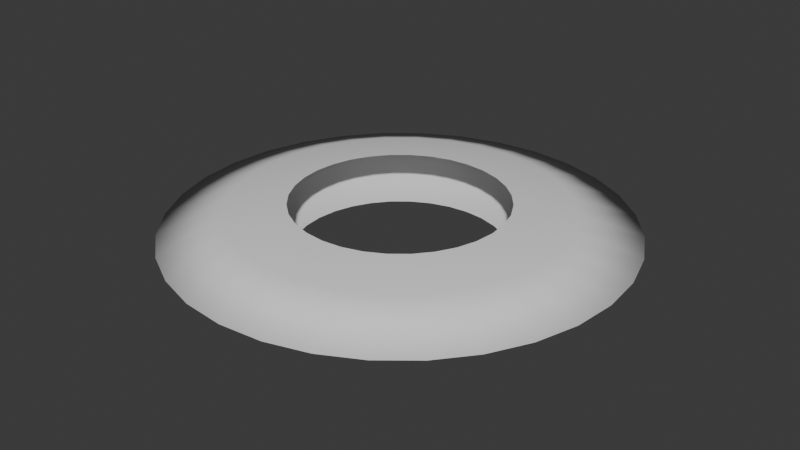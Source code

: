 # Source: attackFX.blend  (saved by Blender 4.0.36; exported with 4.5.12 LTS)
import bpy
from mathutils import Matrix  # noqa: F401  (used for matrix-valued properties, if any)

bpy.ops.wm.read_factory_settings(use_empty=True)
scene = bpy.context.scene
scene.name = 'Scene'

# ---- collections
col_collection = bpy.data.collections.new('Collection'); scene.collection.children.link(col_collection)

# ---- world
world_world = bpy.data.worlds.new('World'); scene.world = world_world
world_world.use_nodes = True; world_world.node_tree.nodes.clear()
_N = world_world.node_tree.nodes; _L = world_world.node_tree.links
n0 = _N.new('ShaderNodeOutputWorld'); n0.name = 'World Output'; n0.location = (300, 300)
n1 = _N.new('ShaderNodeBackground'); n1.name = 'Background'; n1.location = (10, 300)
n1.inputs[0].default_value = (0.05088, 0.05088, 0.05088, 1.0)
_L.new(n1.outputs[0], n0.inputs[0])
n0.is_active_output = True
world_world.color = (0.05088, 0.05088, 0.05088)
world_world.use_sun_shadow = False
world_world.sun_shadow_jitter_overblur = 0.0

# ---- meshes
me_cylinder = bpy.data.meshes.new('Cylinder')
me_cylinder.from_pydata([(0.0, 1.0, -0.2492), (0.0, 1.0, 0.2492), (0.1951, 0.9808, -0.2492), (0.1951, 0.9808, 0.2492), (0.3827, 0.9239, -0.2492), (0.3827, 0.9239, 0.2492), (0.5556, 0.8315, -0.2492), (0.5556, 0.8315, 0.2492), (0.7071, 0.7071, -0.2492), (0.7071, 0.7071, 0.2492), (0.8315, 0.5556, -0.2492), (0.8315, 0.5556, 0.2492), (0.9239, 0.3827, -0.2492), (0.9239, 0.3827, 0.2492), (0.9808, 0.1951, -0.2492), (0.9808, 0.1951, 0.2492), (1.0, 0.0, -0.2492), (1.0, 0.0, 0.2492), (0.9808, -0.1951, -0.2492), (0.9808, -0.1951, 0.2492), (0.9239, -0.3827, -0.2492), (0.9239, -0.3827, 0.2492), (0.8315, -0.5556, -0.2492), (0.8315, -0.5556, 0.2492), (0.7071, -0.7071, -0.2492), (0.7071, -0.7071, 0.2492), (0.5556, -0.8315, -0.2492), (0.5556, -0.8315, 0.2492), (0.3827, -0.9239, -0.2492), (0.3827, -0.9239, 0.2492), (0.1951, -0.9808, -0.2492), (0.1951, -0.9808, 0.2492), (0.0, -1.0, -0.2492), (0.0, -1.0, 0.2492), (-0.1951, -0.9808, -0.2492), (-0.1951, -0.9808, 0.2492), (-0.3827, -0.9239, -0.2492), (-0.3827, -0.9239, 0.2492), (-0.5556, -0.8315, -0.2492), (-0.5556, -0.8315, 0.2492), (-0.7071, -0.7071, -0.2492), (-0.7071, -0.7071, 0.2492), (-0.8315, -0.5556, -0.2492), (-0.8315, -0.5556, 0.2492), (-0.9239, -0.3827, -0.2492), (-0.9239, -0.3827, 0.2492), (-0.9808, -0.1951, -0.2492), (-0.9808, -0.1951, 0.2492), (-1.0, 0.0, -0.2492), (-1.0, 0.0, 0.2492), (-0.9808, 0.1951, -0.2492), (-0.9808, 0.1951, 0.2492), (-0.9239, 0.3827, -0.2492), (-0.9239, 0.3827, 0.2492), (-0.8315, 0.5556, -0.2492), (-0.8315, 0.5556, 0.2492), (-0.7071, 0.7071, -0.2492), (-0.7071, 0.7071, 0.2492), (-0.5556, 0.8315, -0.2492), (-0.5556, 0.8315, 0.2492), (-0.3827, 0.9239, -0.2492), (-0.3827, 0.9239, 0.2492), (-0.1951, 0.9808, -0.2492), (-0.1951, 0.9808, 0.2492), (1.398e-08, 2.155, -5.594e-10), (0.4204, 2.114, -5.594e-10), (0.8246, 1.991, -5.594e-10), (1.197, 1.792, -5.594e-10), (1.524, 1.524, -5.594e-10), (1.792, 1.197, -5.594e-10), (1.991, 0.8246, -5.594e-10), (2.114, 0.4204, -5.594e-10), (2.155, 1.721e-08, -5.594e-10), (2.114, -0.4204, -5.594e-10), (1.991, -0.8246, -5.594e-10), (1.792, -1.197, -5.594e-10), (1.524, -1.524, -5.594e-10), (1.197, -1.792, -5.594e-10), (0.8246, -1.991, -5.594e-10), (0.4204, -2.114, -5.594e-10), (1.398e-08, -2.155, -5.594e-10), (-0.4204, -2.114, -5.594e-10), (-0.8246, -1.991, -5.594e-10), (-1.197, -1.792, -5.594e-10), (-1.524, -1.524, -5.594e-10), (-1.792, -1.197, -5.594e-10), (-1.991, -0.8246, -5.594e-10), (-2.114, -0.4204, -5.594e-10), (-2.155, 1.721e-08, -5.594e-10), (-2.114, 0.4204, -5.594e-10), (-1.991, 0.8246, -5.594e-10), (-1.792, 1.197, -5.594e-10), (-1.524, 1.524, -5.594e-10), (-1.197, 1.792, -5.594e-10), (-0.8246, 1.991, -5.594e-10), (-0.4204, 2.114, -5.594e-10), (0.3037, 1.527, -0.1939), (0.5956, 1.438, -0.1939), (0.8647, 1.294, -0.1939), (1.101, 1.101, -0.1939), (1.294, 0.8647, -0.1939), (1.438, 0.5956, -0.1939), (1.527, 0.3037, -0.1939), (1.556, 8.292e-09, -0.1939), (1.527, -0.3037, -0.1939), (1.438, -0.5956, -0.1939), (1.294, -0.8647, -0.1939), (1.101, -1.101, -0.1939), (0.8647, -1.294, -0.1939), (0.5956, -1.438, -0.1939), (0.3037, -1.527, -0.1939), (6.737e-09, -1.556, -0.1939), (-0.3037, -1.527, -0.1939), (-0.5956, -1.438, -0.1939), (-0.8647, -1.294, -0.1939), (-1.101, -1.101, -0.1939), (-1.294, -0.8647, -0.1939), (-1.438, -0.5956, -0.1939), (-1.527, -0.3037, -0.1939), (-1.556, 8.292e-09, -0.1939), (-1.527, 0.3037, -0.1939), (-1.438, 0.5956, -0.1939), (-1.294, 0.8647, -0.1939), (-1.101, 1.101, -0.1939), (-0.8647, 1.294, -0.1939), (-0.5956, 1.438, -0.1939), (-0.3037, 1.527, -0.1939), (6.737e-09, 1.556, -0.1939), (6.737e-09, 1.556, 0.1939), (0.3037, 1.527, 0.1939), (0.5956, 1.438, 0.1939), (0.8647, 1.294, 0.1939), (1.101, 1.101, 0.1939), (1.294, 0.8647, 0.1939), (1.438, 0.5956, 0.1939), (1.527, 0.3037, 0.1939), (1.556, 8.292e-09, 0.1939), (1.527, -0.3037, 0.1939), (1.438, -0.5956, 0.1939), (1.294, -0.8647, 0.1939), (1.101, -1.101, 0.1939), (0.8647, -1.294, 0.1939), (0.5956, -1.438, 0.1939), (0.3037, -1.527, 0.1939), (6.737e-09, -1.556, 0.1939), (-0.3037, -1.527, 0.1939), (-0.5956, -1.438, 0.1939), (-0.8647, -1.294, 0.1939), (-1.101, -1.101, 0.1939), (-1.294, -0.8647, 0.1939), (-1.438, -0.5956, 0.1939), (-1.527, -0.3037, 0.1939), (-1.556, 8.292e-09, 0.1939), (-1.527, 0.3037, 0.1939), (-1.438, 0.5956, 0.1939), (-1.294, 0.8647, 0.1939), (-1.101, 1.101, 0.1939), (-0.8647, 1.294, 0.1939), (-0.5956, 1.438, 0.1939), (-0.3037, 1.527, 0.1939)], [], [(128, 1, 3, 129), (129, 3, 5, 130), (130, 5, 7, 131), (131, 7, 9, 132), (132, 9, 11, 133), (133, 11, 13, 134), (134, 13, 15, 135), (135, 15, 17, 136), (136, 17, 19, 137), (137, 19, 21, 138), (138, 21, 23, 139), (139, 23, 25, 140), (140, 25, 27, 141), (141, 27, 29, 142), (142, 29, 31, 143), (143, 31, 33, 144), (144, 33, 35, 145), (145, 35, 37, 146), (146, 37, 39, 147), (147, 39, 41, 148), (148, 41, 43, 149), (149, 43, 45, 150), (150, 45, 47, 151), (151, 47, 49, 152), (152, 49, 51, 153), (153, 51, 53, 154), (154, 53, 55, 155), (155, 55, 57, 156), (156, 57, 59, 157), (157, 59, 61, 158), (158, 61, 63, 159), (159, 63, 1, 128), (126, 95, 64, 127), (125, 94, 95, 126), (124, 93, 94, 125), (123, 92, 93, 124), (122, 91, 92, 123), (121, 90, 91, 122), (120, 89, 90, 121), (119, 88, 89, 120), (118, 87, 88, 119), (117, 86, 87, 118), (116, 85, 86, 117), (115, 84, 85, 116), (114, 83, 84, 115), (113, 82, 83, 114), (112, 81, 82, 113), (111, 80, 81, 112), (110, 79, 80, 111), (109, 78, 79, 110), (108, 77, 78, 109), (107, 76, 77, 108), (106, 75, 76, 107), (105, 74, 75, 106), (104, 73, 74, 105), (103, 72, 73, 104), (102, 71, 72, 103), (101, 70, 71, 102), (100, 69, 70, 101), (99, 68, 69, 100), (98, 67, 68, 99), (97, 66, 67, 98), (96, 65, 66, 97), (127, 64, 65, 96), (0, 127, 96, 2), (2, 96, 97, 4), (4, 97, 98, 6), (6, 98, 99, 8), (8, 99, 100, 10), (10, 100, 101, 12), (12, 101, 102, 14), (14, 102, 103, 16), (16, 103, 104, 18), (18, 104, 105, 20), (20, 105, 106, 22), (22, 106, 107, 24), (24, 107, 108, 26), (26, 108, 109, 28), (28, 109, 110, 30), (30, 110, 111, 32), (32, 111, 112, 34), (34, 112, 113, 36), (36, 113, 114, 38), (38, 114, 115, 40), (40, 115, 116, 42), (42, 116, 117, 44), (44, 117, 118, 46), (46, 118, 119, 48), (48, 119, 120, 50), (50, 120, 121, 52), (52, 121, 122, 54), (54, 122, 123, 56), (56, 123, 124, 58), (58, 124, 125, 60), (60, 125, 126, 62), (62, 126, 127, 0), (95, 159, 128, 64), (94, 158, 159, 95), (93, 157, 158, 94), (92, 156, 157, 93), (91, 155, 156, 92), (90, 154, 155, 91), (89, 153, 154, 90), (88, 152, 153, 89), (87, 151, 152, 88), (86, 150, 151, 87), (85, 149, 150, 86), (84, 148, 149, 85), (83, 147, 148, 84), (82, 146, 147, 83), (81, 145, 146, 82), (80, 144, 145, 81), (79, 143, 144, 80), (78, 142, 143, 79), (77, 141, 142, 78), (76, 140, 141, 77), (75, 139, 140, 76), (74, 138, 139, 75), (73, 137, 138, 74), (72, 136, 137, 73), (71, 135, 136, 72), (70, 134, 135, 71), (69, 133, 134, 70), (68, 132, 133, 69), (67, 131, 132, 68), (66, 130, 131, 67), (65, 129, 130, 66), (64, 128, 129, 65)])
me_cylinder.polygons.foreach_set('use_smooth', [True] * 128)
_uv = me_cylinder.uv_layers.new(name='UVMap')
_uv.uv.foreach_set('vector', [1.0, 0.75, 1.0, 1.0, 0.9688, 1.0, 0.9688, 0.75, 0.9688, 0.75, 0.9688, 1.0, 0.9375, 1.0, 0.9375, 0.75, 0.9375, 0.75, 0.9375, 1.0, 0.9062, 1.0, 0.9062, 0.75, 0.9062, 0.75, 0.9062, 1.0, 0.875, 1.0, 0.875, 0.75, 0.875, 0.75, 0.875, 1.0, 0.8438, 1.0, 0.8438, 0.75, 0.8438, 0.75, 0.8438, 1.0, 0.8125, 1.0, 0.8125, 0.75, 0.8125, 0.75, 0.8125, 1.0, 0.7812, 1.0, 0.7812, 0.75, 0.7812, 0.75, 0.7812, 1.0, 0.75, 1.0, 0.75, 0.75, 0.75, 0.75, 0.75, 1.0, 0.7188, 1.0, 0.7188, 0.75, 0.7188, 0.75, 0.7188, 1.0, 0.6875, 1.0, 0.6875, 0.75, 0.6875, 0.75, 0.6875, 1.0, 0.6562, 1.0, 0.6562, 0.75, 0.6562, 0.75, 0.6562, 1.0, 0.625, 1.0, 0.625, 0.75, 0.625, 0.75, 0.625, 1.0, 0.5938, 1.0, 0.5938, 0.75, 0.5938, 0.75, 0.5938, 1.0, 0.5625, 1.0, 0.5625, 0.75, 0.5625, 0.75, 0.5625, 1.0, 0.5312, 1.0, 0.5312, 0.75, 0.5312, 0.75, 0.5312, 1.0, 0.5, 1.0, 0.5, 0.75, 0.5, 0.75, 0.5, 1.0, 0.4688, 1.0, 0.4688, 0.75, 0.4688, 0.75, 0.4688, 1.0, 0.4375, 1.0, 0.4375, 0.75, 0.4375, 0.75, 0.4375, 1.0, 0.4062, 1.0, 0.4062, 0.75, 0.4062, 0.75, 0.4062, 1.0, 0.375, 1.0, 0.375, 0.75, 0.375, 0.75, 0.375, 1.0, 0.3438, 1.0, 0.3438, 0.75, 0.3438, 0.75, 0.3438, 1.0, 0.3125, 1.0, 0.3125, 0.75, 0.3125, 0.75, 0.3125, 1.0, 0.2812, 1.0, 0.2812, 0.75, 0.2812, 0.75, 0.2812, 1.0, 0.25, 1.0, 0.25, 0.75, 0.25, 0.75, 0.25, 1.0, 0.2188, 1.0, 0.2188, 0.75, 0.2188, 0.75, 0.2188, 1.0, 0.1875, 1.0, 0.1875, 0.75, 0.1875, 0.75, 0.1875, 1.0, 0.1562, 1.0, 0.1562, 0.75, 0.1562, 0.75, 0.1562, 1.0, 0.125, 1.0, 0.125, 0.75, 0.125, 0.75, 0.125, 1.0, 0.09375, 1.0, 0.09375, 0.75, 0.09375, 0.75, 0.09375, 1.0, 0.0625, 1.0, 0.0625, 0.75, 0.0625, 0.75, 0.0625, 1.0, 0.03125, 1.0, 0.03125, 0.75, 0.03125, 0.75, 0.03125, 1.0, 0.0, 1.0, 0.0, 0.75, 0.03125, 0.25, 0.03125, 0.5, 0.0, 0.5, 0.0, 0.25, 0.0625, 0.25, 0.0625, 0.5, 0.03125, 0.5, 0.03125, 0.25, 0.09375, 0.25, 0.09375, 0.5, 0.0625, 0.5, 0.0625, 0.25, 0.125, 0.25, 0.125, 0.5, 0.09375, 0.5, 0.09375, 0.25, 0.1562, 0.25, 0.1562, 0.5, 0.125, 0.5, 0.125, 0.25, 0.1875, 0.25, 0.1875, 0.5, 0.1562, 0.5, 0.1562, 0.25, 0.2188, 0.25, 0.2188, 0.5, 0.1875, 0.5, 0.1875, 0.25, 0.25, 0.25, 0.25, 0.5, 0.2188, 0.5, 0.2188, 0.25, 0.2812, 0.25, 0.2812, 0.5, 0.25, 0.5, 0.25, 0.25, 0.3125, 0.25, 0.3125, 0.5, 0.2812, 0.5, 0.2812, 0.25, 0.3438, 0.25, 0.3438, 0.5, 0.3125, 0.5, 0.3125, 0.25, 0.375, 0.25, 0.375, 0.5, 0.3438, 0.5, 0.3438, 0.25, 0.4062, 0.25, 0.4062, 0.5, 0.375, 0.5, 0.375, 0.25, 0.4375, 0.25, 0.4375, 0.5, 0.4062, 0.5, 0.4062, 0.25, 0.4688, 0.25, 0.4688, 0.5, 0.4375, 0.5, 0.4375, 0.25, 0.5, 0.25, 0.5, 0.5, 0.4688, 0.5, 0.4688, 0.25, 0.5312, 0.25, 0.5312, 0.5, 0.5, 0.5, 0.5, 0.25, 0.5625, 0.25, 0.5625, 0.5, 0.5312, 0.5, 0.5312, 0.25, 0.5938, 0.25, 0.5938, 0.5, 0.5625, 0.5, 0.5625, 0.25, 0.625, 0.25, 0.625, 0.5, 0.5938, 0.5, 0.5938, 0.25, 0.6562, 0.25, 0.6562, 0.5, 0.625, 0.5, 0.625, 0.25, 0.6875, 0.25, 0.6875, 0.5, 0.6562, 0.5, 0.6562, 0.25, 0.7188, 0.25, 0.7188, 0.5, 0.6875, 0.5, 0.6875, 0.25, 0.75, 0.25, 0.75, 0.5, 0.7188, 0.5, 0.7188, 0.25, 0.7812, 0.25, 0.7812, 0.5, 0.75, 0.5, 0.75, 0.25, 0.8125, 0.25, 0.8125, 0.5, 0.7812, 0.5, 0.7812, 0.25, 0.8438, 0.25, 0.8438, 0.5, 0.8125, 0.5, 0.8125, 0.25, 0.875, 0.25, 0.875, 0.5, 0.8438, 0.5, 0.8438, 0.25, 0.9062, 0.25, 0.9062, 0.5, 0.875, 0.5, 0.875, 0.25, 0.9375, 0.25, 0.9375, 0.5, 0.9062, 0.5, 0.9062, 0.25, 0.9688, 0.25, 0.9688, 0.5, 0.9375, 0.5, 0.9375, 0.25, 1.0, 0.25, 1.0, 0.5, 0.9688, 0.5, 0.9688, 0.25, 1.0, 0.0, 1.0, 0.25, 0.9688, 0.25, 0.9688, 0.0, 0.9688, 0.0, 0.9688, 0.25, 0.9375, 0.25, 0.9375, 0.0, 0.9375, 0.0, 0.9375, 0.25, 0.9062, 0.25, 0.9062, 0.0, 0.9062, 0.0, 0.9062, 0.25, 0.875, 0.25, 0.875, 0.0, 0.875, 0.0, 0.875, 0.25, 0.8438, 0.25, 0.8438, 0.0, 0.8438, 0.0, 0.8438, 0.25, 0.8125, 0.25, 0.8125, 0.0, 0.8125, 0.0, 0.8125, 0.25, 0.7812, 0.25, 0.7812, 0.0, 0.7812, 0.0, 0.7812, 0.25, 0.75, 0.25, 0.75, 0.0, 0.75, 0.0, 0.75, 0.25, 0.7188, 0.25, 0.7188, 0.0, 0.7188, 0.0, 0.7188, 0.25, 0.6875, 0.25, 0.6875, 0.0, 0.6875, 0.0, 0.6875, 0.25, 0.6562, 0.25, 0.6562, 0.0, 0.6562, 0.0, 0.6562, 0.25, 0.625, 0.25, 0.625, 0.0, 0.625, 0.0, 0.625, 0.25, 0.5938, 0.25, 0.5938, 0.0, 0.5938, 0.0, 0.5938, 0.25, 0.5625, 0.25, 0.5625, 0.0, 0.5625, 0.0, 0.5625, 0.25, 0.5312, 0.25, 0.5312, 0.0, 0.5312, 0.0, 0.5312, 0.25, 0.5, 0.25, 0.5, 0.0, 0.5, 0.0, 0.5, 0.25, 0.4688, 0.25, 0.4688, 0.0, 0.4688, 0.0, 0.4688, 0.25, 0.4375, 0.25, 0.4375, 0.0, 0.4375, 0.0, 0.4375, 0.25, 0.4062, 0.25, 0.4062, 0.0, 0.4062, 0.0, 0.4062, 0.25, 0.375, 0.25, 0.375, 0.0, 0.375, 0.0, 0.375, 0.25, 0.3438, 0.25, 0.3438, 0.0, 0.3438, 0.0, 0.3438, 0.25, 0.3125, 0.25, 0.3125, 0.0, 0.3125, 0.0, 0.3125, 0.25, 0.2812, 0.25, 0.2812, 0.0, 0.2812, 0.0, 0.2812, 0.25, 0.25, 0.25, 0.25, 0.0, 0.25, 0.0, 0.25, 0.25, 0.2188, 0.25, 0.2188, 0.0, 0.2188, 0.0, 0.2188, 0.25, 0.1875, 0.25, 0.1875, 0.0, 0.1875, 0.0, 0.1875, 0.25, 0.1562, 0.25, 0.1562, 0.0, 0.1562, 0.0, 0.1562, 0.25, 0.125, 0.25, 0.125, 0.0, 0.125, 0.0, 0.125, 0.25, 0.09375, 0.25, 0.09375, 0.0, 0.09375, 0.0, 0.09375, 0.25, 0.0625, 0.25, 0.0625, 0.0, 0.0625, 0.0, 0.0625, 0.25, 0.03125, 0.25, 0.03125, 0.0, 0.03125, 0.0, 0.03125, 0.25, 0.0, 0.25, 0.0, 0.0, 0.03125, 0.5, 0.03125, 0.75, 0.0, 0.75, 0.0, 0.5, 0.0625, 0.5, 0.0625, 0.75, 0.03125, 0.75, 0.03125, 0.5, 0.09375, 0.5, 0.09375, 0.75, 0.0625, 0.75, 0.0625, 0.5, 0.125, 0.5, 0.125, 0.75, 0.09375, 0.75, 0.09375, 0.5, 0.1562, 0.5, 0.1562, 0.75, 0.125, 0.75, 0.125, 0.5, 0.1875, 0.5, 0.1875, 0.75, 0.1562, 0.75, 0.1562, 0.5, 0.2188, 0.5, 0.2188, 0.75, 0.1875, 0.75, 0.1875, 0.5, 0.25, 0.5, 0.25, 0.75, 0.2188, 0.75, 0.2188, 0.5, 0.2812, 0.5, 0.2812, 0.75, 0.25, 0.75, 0.25, 0.5, 0.3125, 0.5, 0.3125, 0.75, 0.2812, 0.75, 0.2812, 0.5, 0.3438, 0.5, 0.3438, 0.75, 0.3125, 0.75, 0.3125, 0.5, 0.375, 0.5, 0.375, 0.75, 0.3438, 0.75, 0.3438, 0.5, 0.4062, 0.5, 0.4062, 0.75, 0.375, 0.75, 0.375, 0.5, 0.4375, 0.5, 0.4375, 0.75, 0.4062, 0.75, 0.4062, 0.5, 0.4688, 0.5, 0.4688, 0.75, 0.4375, 0.75, 0.4375, 0.5, 0.5, 0.5, 0.5, 0.75, 0.4688, 0.75, 0.4688, 0.5, 0.5312, 0.5, 0.5312, 0.75, 0.5, 0.75, 0.5, 0.5, 0.5625, 0.5, 0.5625, 0.75, 0.5312, 0.75, 0.5312, 0.5, 0.5938, 0.5, 0.5938, 0.75, 0.5625, 0.75, 0.5625, 0.5, 0.625, 0.5, 0.625, 0.75, 0.5938, 0.75, 0.5938, 0.5, 0.6562, 0.5, 0.6562, 0.75, 0.625, 0.75, 0.625, 0.5, 0.6875, 0.5, 0.6875, 0.75, 0.6562, 0.75, 0.6562, 0.5, 0.7188, 0.5, 0.7188, 0.75, 0.6875, 0.75, 0.6875, 0.5, 0.75, 0.5, 0.75, 0.75, 0.7188, 0.75, 0.7188, 0.5, 0.7812, 0.5, 0.7812, 0.75, 0.75, 0.75, 0.75, 0.5, 0.8125, 0.5, 0.8125, 0.75, 0.7812, 0.75, 0.7812, 0.5, 0.8438, 0.5, 0.8438, 0.75, 0.8125, 0.75, 0.8125, 0.5, 0.875, 0.5, 0.875, 0.75, 0.8438, 0.75, 0.8438, 0.5, 0.9062, 0.5, 0.9062, 0.75, 0.875, 0.75, 0.875, 0.5, 0.9375, 0.5, 0.9375, 0.75, 0.9062, 0.75, 0.9062, 0.5, 0.9688, 0.5, 0.9688, 0.75, 0.9375, 0.75, 0.9375, 0.5, 1.0, 0.5, 1.0, 0.75, 0.9688, 0.75, 0.9688, 0.5])
me_cylinder.update()

# ---- objects
ob_slashmesh = bpy.data.objects.new('slashMesh', me_cylinder)

# ---- transforms, parenting, visibility, modifiers, constraints
ob_slashmesh.location = (0.0, 0.0, 0.0)

# ---- collection membership
col_collection.objects.link(ob_slashmesh)

# ---- scene / render settings (as saved in the file)
scene.frame_start = 1; scene.frame_end = 250; scene.frame_set(1)
scene.render.engine = 'BLENDER_EEVEE_NEXT'
scene.cycles.sampling_pattern = 'TABULATED_SOBOL'
bpy.context.view_layer.update()

# ---- added for rendering (the .blend has no active camera and no usable light): camera, sun
cam_auto = bpy.data.cameras.new('AutoCamera')
cam_auto.lens = 50.0
cam_auto.sensor_width = 36.0
cam_auto.clip_end = 1000.0
ob_auto_camera = bpy.data.objects.new('AutoCamera', cam_auto)
scene.collection.objects.link(ob_auto_camera)
ob_auto_camera.location = (5.65807, -6.78969, 4.52646)
ob_auto_camera.rotation_euler = (1.09748, -7.21219e-08, 0.694738)
scene.camera = ob_auto_camera
light_auto_sun = bpy.data.lights.new('AutoSun', 'SUN')
light_auto_sun.energy = 3.0
light_auto_sun.angle = 0.0523599
ob_auto_sun = bpy.data.objects.new('AutoSun', light_auto_sun)
scene.collection.objects.link(ob_auto_sun)
ob_auto_sun.rotation_euler = (0.872665, 0.174533, 0.523599)
bpy.context.view_layer.update()
